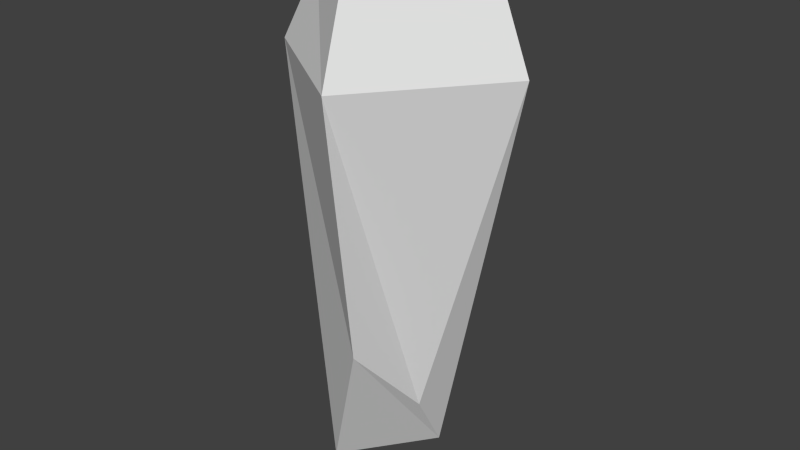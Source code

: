 # Source: sapphire.blend  (saved by Blender 2.59.0; exported with 4.5.12 LTS)
import bpy
from mathutils import Matrix  # noqa: F401  (used for matrix-valued properties, if any)

bpy.ops.wm.read_factory_settings(use_empty=True)
scene = bpy.context.scene
scene.name = 'Scene'

# ---- collections
col_collection_1 = bpy.data.collections.new('Collection 1'); scene.collection.children.link(col_collection_1)

# ---- world
world_world = bpy.data.worlds.new('World'); scene.world = world_world
world_world.color = (0.05088, 0.05088, 0.05088)
world_world.use_sun_shadow = False
world_world.sun_shadow_jitter_overblur = 0.0
world_world.cycles.sampling_method = 'MANUAL'
world_world.cycles.sample_map_resolution = 256

# ---- meshes
me_cylinder_003 = bpy.data.meshes.new('Cylinder.003')
me_cylinder_003.from_pydata([(0.009675, 0.04103, -0.2522), (0.01931, 0.003324, -0.1941), (0.01257, -0.06003, -0.1239), (-0.0384, -0.0268, -0.2506), (-0.01118, 0.06747, 0.1226), (0.06048, 0.01725, 0.1474), (0.009488, -0.0547, 0.1491), (-0.06217, -0.004479, 0.1242), (0.08951, 0.01952, 0.07007), (-0.0152, 0.09364, 0.06625), (0.01531, -0.08518, 0.07247), (-0.0894, -0.01106, 0.06865)], [], [(0, 1, 2, 3), (4, 7, 6, 5), (0, 9, 8, 1), (9, 4, 5, 8), (1, 8, 10, 2), (8, 5, 6, 10), (2, 10, 11, 3), (10, 6, 7, 11), (9, 0, 3, 11), (11, 7, 4, 9)])
_uv = me_cylinder_003.uv_layers.new(name='UVTex')
_uv.uv.foreach_set('vector', [0.2182, 0.2669, 0.2115, 0.2868, 0.1993, 0.3059, 0.1906, 0.2703, 0.1739, 0.3567, 0.1845, 0.3403, 0.1942, 0.3413, 0.2025, 0.3594, 0.2182, 0.2669, 0.2478, 0.3511, 0.2149, 0.3412, 0.2115, 0.2868, 0.2478, 0.3511, 0.2336, 0.3685, 0.2025, 0.3594, 0.2149, 0.3412, 0.2115, 0.2868, 0.2149, 0.3412, 0.1959, 0.3326, 0.1993, 0.3059, 0.2149, 0.3412, 0.2025, 0.3594, 0.1942, 0.3413, 0.1959, 0.3326, 0.1993, 0.3059, 0.1959, 0.3326, 0.1805, 0.3328, 0.1906, 0.2703, 0.1959, 0.3326, 0.1942, 0.3413, 0.1845, 0.3403, 0.1805, 0.3328, 0.1579, 0.3474, 0.1695, 0.2669, 0.1906, 0.2703, 0.1805, 0.3328, 0.1805, 0.3328, 0.1845, 0.3403, 0.1739, 0.3567, 0.1579, 0.3474])
me_cylinder_003.use_remesh_preserve_volume = False
me_cylinder_003.use_remesh_preserve_attributes = False
me_cylinder_003.use_mirror_vertex_groups = False
me_cylinder_003.update()

# ---- objects
ob_cylinder_003 = bpy.data.objects.new('Cylinder.003', me_cylinder_003)

# ---- transforms, parenting, visibility, modifiers, constraints
ob_cylinder_003.location = (0.0, 0.0, 0.0)
ob_cylinder_003.lineart.crease_threshold = 0.0

# ---- collection membership
col_collection_1.objects.link(ob_cylinder_003)

# ---- scene / render settings (as saved in the file)
scene.frame_start = 1; scene.frame_end = 250; scene.frame_set(250)
scene.render.engine = 'BLENDER_EEVEE_NEXT'
scene.render.image_settings.color_mode = 'RGB'
scene.render.image_settings.compression = 90
scene.render.resolution_percentage = 50
scene.render.dither_intensity = 0.0
scene.render.bake_margin = 2
scene.render.bake_bias = 0.0
scene.cycles.use_denoising = False
scene.cycles.samples = 10
scene.cycles.sampling_pattern = 'TABULATED_SOBOL'
scene.cycles.light_sampling_threshold = 0.0
scene.cycles.use_adaptive_sampling = False
scene.cycles.use_light_tree = False
scene.cycles.blur_glossy = 0.0
scene.cycles.volume_bounces = 1
scene.cycles.pixel_filter_type = 'GAUSSIAN'
scene.cycles.sample_clamp_indirect = 0.0
scene.view_settings.view_transform = 'Standard'
bpy.context.view_layer.update()

# ---- added for rendering (the .blend has no active camera and no usable light): camera, sun
cam_auto = bpy.data.cameras.new('AutoCamera')
cam_auto.lens = 50.0
cam_auto.sensor_width = 36.0
cam_auto.clip_end = 1000.0
ob_auto_camera = bpy.data.objects.new('AutoCamera', cam_auto)
scene.collection.objects.link(ob_auto_camera)
ob_auto_camera.location = (0.438896, -0.522379, 0.299531)
ob_auto_camera.rotation_euler = (1.09748, -7.21219e-08, 0.694738)
scene.camera = ob_auto_camera
light_auto_sun = bpy.data.lights.new('AutoSun', 'SUN')
light_auto_sun.energy = 3.0
light_auto_sun.angle = 0.0523599
ob_auto_sun = bpy.data.objects.new('AutoSun', light_auto_sun)
scene.collection.objects.link(ob_auto_sun)
ob_auto_sun.rotation_euler = (0.872665, 0.174533, 0.523599)
bpy.context.view_layer.update()
